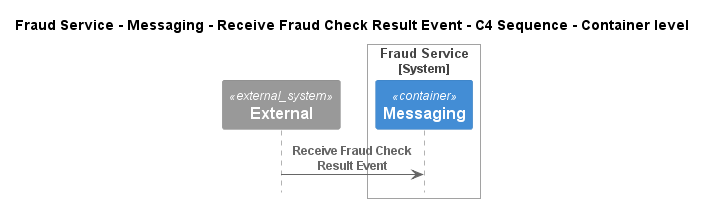

The diagram above was rendered by PlantUML. Its source (embedded in the PNG):
@startuml
!pragma layout smetana
!include ..\..\..\..\..\..\..\.c4s\C4_Sequence.puml

title Fraud Service - Messaging - Receive Fraud Check Result Event - C4 Sequence - Container level

System_Ext(C4InterFlow.SoftwareSystems.ExternalSystem, "External", "")

System_Boundary(ECommercePlatform.SoftwareSystems.FraudService, "Fraud Service")
    Container(ECommercePlatform.SoftwareSystems.FraudService.Containers.Messaging, "Messaging", "", "")
Boundary_End()

Rel(C4InterFlow.SoftwareSystems.ExternalSystem, ECommercePlatform.SoftwareSystems.FraudService.Containers.Messaging, "Receive Fraud Check Result Event")


@enduml